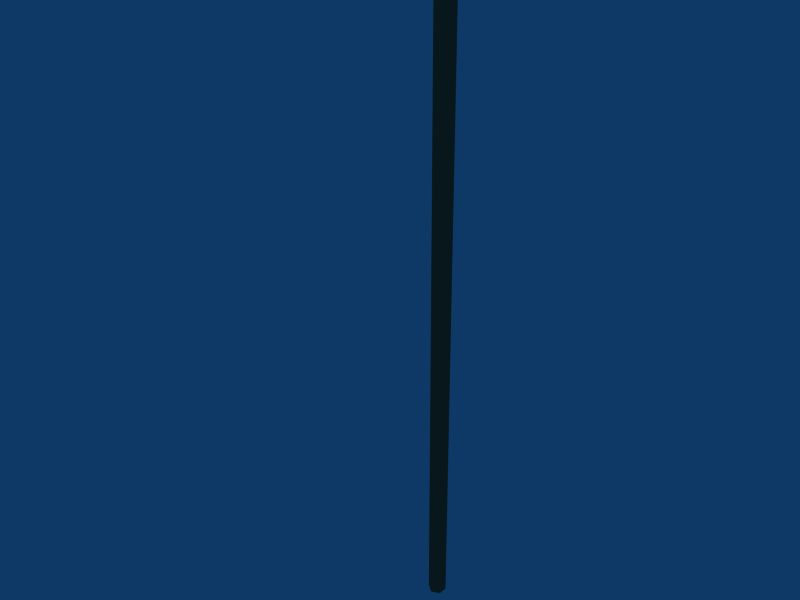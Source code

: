 # Source: pitchfork.blend  (saved by Blender 2.42.0; exported with 4.5.12 LTS)
import bpy
from mathutils import Matrix  # noqa: F401  (used for matrix-valued properties, if any)

bpy.ops.wm.read_factory_settings(use_empty=True)
scene = bpy.context.scene
scene.name = 'Scene'

# ---- collections
col_collection_1 = bpy.data.collections.new('Collection 1'); scene.collection.children.link(col_collection_1)
col_collection_2 = bpy.data.collections.new('Collection 2'); scene.collection.children.link(col_collection_2)
col_collection_2.hide_render = True
col_collection_2.hide_viewport = True

# ---- materials (node trees are filled in below, after node groups)
mat_metal_steelrust = bpy.data.materials.new('Metal_SteelRust')
mat_metal_steelrust.alpha_threshold = 0.0
mat_metal_steelrust.diffuse_color = (1.0, 1.0, 1.0, 1.0)
mat_metal_steelrust.specular_color = (0.7744, 0.7895, 0.7594)
mat_metal_steelrust.roughness = 0.5
mat_metal_steelrust.line_color = (0.0, 0.0, 0.0, 1.0)
mat_wood_pine = bpy.data.materials.new('Wood_Pine')
mat_wood_pine.alpha_threshold = 0.0
mat_wood_pine.diffuse_color = (0.4938, 0.4142, 0.2689, 1.0)
mat_wood_pine.specular_color = (0.9091, 0.9392, 0.8919)
mat_wood_pine.roughness = 0.5
mat_wood_pine.specular_intensity = 0.23
mat_wood_pine.line_color = (0.0, 0.0, 0.0, 1.0)

# ---- material node trees

# ---- world
world_world = bpy.data.worlds.new('World'); scene.world = world_world
world_world.color = (0.05656, 0.2208, 0.4)
world_world.use_sun_shadow = False
world_world.sun_shadow_jitter_overblur = 0.0
world_world.cycles.sampling_method = 'MANUAL'
world_world.cycles.sample_map_resolution = 256

# ---- cameras
cam_camera = bpy.data.cameras.new('Camera')
cam_camera.passepartout_alpha = 0.2
cam_camera.clip_end = 100.0
cam_camera.lens = 35.0
cam_camera.ortho_scale = 7.314
cam_camera.show_passepartout = False
cam_camera.show_safe_areas = True
cam_camera.dof.focus_distance = 0.0
cam_camera.dof.aperture_fstop = 128.0

# ---- lights
light_spot = bpy.data.lights.new('Spot', 'POINT')
light_spot.transmission_factor = 0.0
light_spot.cutoff_distance = 30.0
light_spot.energy = 100.0
light_spot.shadow_buffer_clip_start = 1.001
light_spot.shadow_soft_size = 1.0
light_spot.shadow_maximum_resolution = 0.006
light_spot.use_absolute_resolution = True
light_spot.cycles.use_multiple_importance_sampling = False

# ---- meshes
me_tube = bpy.data.meshes.new('Tube')
me_tube.from_pydata([(0.0, -0.04373, -1.468), (-0.03788, -0.02187, -1.468), (0.03788, -0.02187, -1.468), (-0.03788, 0.02187, -1.468), (0.03788, 0.02187, -1.468), (0.0, 0.04373, -1.468), (0.0, -0.04373, 1.398), (-0.03788, -0.02187, 1.398), (0.03788, -0.02187, 1.398), (-0.03788, 0.02187, 1.398), (0.03788, 0.02187, 1.398), (0.0, 0.04373, 1.398), (0.0, 0.02155, 1.679), (0.0, -0.02155, 1.679), (-0.1639, 0.01954, 1.498), (0.1639, 0.01954, 1.498), (-0.1639, -0.01954, 1.498), (0.1639, -0.01954, 1.498), (-0.2183, 0.01798, 1.679), (0.2183, 0.01798, 1.679), (-0.2183, -0.01798, 1.679), (0.2183, -0.01798, 1.679), (-0.04672, 0.01848, 1.666), (0.04672, 0.01848, 1.666), (-0.05206, -0.001458, 1.666), (0.05206, -0.001458, 1.666), (-0.06666, 0.01314, 1.666), (0.06666, 0.01314, 1.666), (-0.07391, -0.00346, 1.909), (0.07391, -0.00346, 1.909), (-0.08851, 0.01109, 1.909), (0.08851, 0.01109, 1.909), (-0.06857, 0.0165, 1.909), (0.06857, 0.0165, 1.909), (-0.07626, -0.006525, 2.041), (0.07626, -0.006525, 2.041), (-0.08158, -0.02669, 2.041), (0.08158, -0.02669, 2.041), (-0.09609, -0.01272, 2.043), (0.09609, -0.01272, 2.043), (-0.09337, -0.08722, 2.218), (0.09337, -0.08722, 2.218), (-0.2582, -0.09475, 2.218), (0.2582, -0.09475, 2.218), (-0.2609, -0.02026, 2.043), (0.2609, -0.02026, 2.043), (-0.2464, -0.03423, 2.041), (0.2464, -0.03423, 2.041), (-0.2411, -0.01406, 2.041), (0.2411, -0.01406, 2.041), (-0.2334, 0.008961, 1.909), (0.2334, 0.008961, 1.909), (-0.2533, 0.003555, 1.909), (0.2533, 0.003555, 1.909), (-0.2387, -0.011, 1.909), (0.2387, -0.011, 1.909), (-0.1999, 0.005603, 1.666), (0.1999, 0.005603, 1.666), (-0.1853, -0.008995, 1.666), (0.1853, -0.008995, 1.666), (-0.1799, 0.01095, 1.666), (0.1799, 0.01095, 1.666)], [], [(0, 6, 7, 1), (0, 2, 8, 6), (1, 7, 9, 3), (10, 8, 2, 4), (3, 9, 11, 5), (11, 10, 4, 5), (9, 7, 16, 14), (17, 8, 10, 15), (13, 12, 18, 20), (19, 12, 13, 21), (14, 16, 20, 18), (21, 17, 15, 19), (12, 14, 18), (19, 15, 12), (13, 20, 16), (17, 21, 13), (24, 28, 32, 22), (33, 29, 25, 23), (26, 30, 28, 24), (29, 31, 27, 25), (22, 32, 30, 26), (31, 33, 23, 27), (28, 36, 34, 32), (35, 37, 29, 33), (30, 38, 36, 28), (37, 39, 31, 29), (32, 34, 38, 30), (39, 35, 33, 31), (34, 40, 38), (41, 35, 39), (38, 40, 36), (41, 39, 37), (36, 40, 34), (41, 37, 35), (46, 42, 48), (43, 47, 49), (44, 42, 46), (43, 45, 47), (48, 42, 44), (43, 49, 45), (50, 48, 44, 52), (45, 49, 51, 53), (52, 44, 46, 54), (47, 45, 53, 55), (54, 46, 48, 50), (49, 47, 55, 51), (60, 50, 52, 56), (53, 51, 61, 57), (56, 52, 54, 58), (55, 53, 57, 59), (58, 54, 50, 60), (51, 55, 59, 61), (6, 13, 7), (8, 13, 6), (7, 13, 16), (17, 13, 8), (9, 12, 11), (11, 12, 10), (9, 14, 12), (12, 15, 10)])
me_tube.polygons.foreach_set('material_index', [1, 1, 1, 1, 1, 1, 0, 0, 0, 0, 0, 0, 0, 0, 0, 0, 0, 0, 0, 0, 0, 0, 0, 0, 0, 0, 0, 0, 0, 0, 0, 0, 0, 0, 0, 0, 0, 0, 0, 0, 0, 0, 0, 0, 0, 0, 0, 0, 0, 0, 0, 0, 0, 0, 0, 0, 0, 0, 0, 0])
_uv = me_tube.uv_layers.new(name='UVMap')
_uv.uv.foreach_set('vector', [0.3535, 0.2015, 0.3535, 0.9767, 0.2671, 0.9767, 0.2671, 0.2015, 0.3535, 0.2015, 0.441, 0.2015, 0.441, 0.9767, 0.3535, 0.9767, 0.2671, 0.2015, 0.2671, 0.9767, 0.1808, 0.9766, 0.1808, 0.2015, 0.5285, 0.9767, 0.441, 0.9767, 0.441, 0.2015, 0.5285, 0.2015, 0.1808, 0.2015, 0.1808, 0.9766, 0.0944, 0.9766, 0.0944, 0.2015, 0.0944, 0.9766, 0.006881, 0.9766, 0.006881, 0.2015, 0.0944, 0.2015, 0.7008, 0.7032, 0.7415, 0.6625, 0.8417, 0.7964, 0.8161, 0.8347, 0.7521, 0.09204, 0.851, 0.2146, 0.8169, 0.2474, 0.7266, 0.1258, 0.5444, 0.3097, 0.5912, 0.3097, 0.5913, 0.5727, 0.5524, 0.5735, 0.5913, 0.04569, 0.5912, 0.3097, 0.5444, 0.3097, 0.5522, 0.04497, 0.8161, 0.8347, 0.8417, 0.7964, 0.9866, 0.8809, 0.968, 0.9205, 0.6111, 0.005317, 0.7521, 0.09204, 0.7266, 0.1258, 0.5913, 0.04569, 0.5912, 0.3097, 0.7467, 0.5059, 0.5913, 0.5727, 0.5913, 0.04569, 0.7266, 0.1258, 0.5912, 0.3097, 0.9889, 0.594, 0.9866, 0.8809, 0.8417, 0.7964, 0.8174, 0.3803, 0.9857, 0.3062, 0.9889, 0.594, 0.9906, 0.9316, 0.8499, 0.934, 0.8525, 0.9521, 0.9919, 0.9501, 0.5916, 0.7355, 0.6097, 0.7378, 0.6102, 0.5972, 0.5917, 0.5961, 0.9901, 0.9686, 0.8511, 0.9701, 0.8511, 0.9882, 0.9917, 0.9868, 0.5555, 0.7374, 0.5736, 0.7371, 0.5733, 0.5982, 0.555, 0.5968, 0.9919, 0.9501, 0.8525, 0.9521, 0.8511, 0.9701, 0.9901, 0.9686, 0.5736, 0.7371, 0.5916, 0.7355, 0.5917, 0.5961, 0.5733, 0.5982, 0.8499, 0.934, 0.7346, 0.9384, 0.7415, 0.9549, 0.8525, 0.9521, 0.5903, 0.8465, 0.6069, 0.8532, 0.6097, 0.7378, 0.5916, 0.7355, 0.8511, 0.9701, 0.7379, 0.9721, 0.7356, 0.9889, 0.8511, 0.9882, 0.5564, 0.8528, 0.5732, 0.8503, 0.5736, 0.7371, 0.5555, 0.7374, 0.8525, 0.9521, 0.7415, 0.9549, 0.7379, 0.9721, 0.8511, 0.9701, 0.5732, 0.8503, 0.5903, 0.8465, 0.5916, 0.7355, 0.5736, 0.7371, 0.7415, 0.9549, 0.6067, 0.9648, 0.7379, 0.9721, 0.5823, 0.9814, 0.5903, 0.8465, 0.5732, 0.8503, 0.7379, 0.9721, 0.6067, 0.9648, 0.7356, 0.9889, 0.5823, 0.9814, 0.5732, 0.8503, 0.5564, 0.8528, 0.7346, 0.9384, 0.6067, 0.9648, 0.7415, 0.9549, 0.5823, 0.9814, 0.6069, 0.8532, 0.5903, 0.8465, 0.196, 0.1161, 0.06599, 0.14, 0.2026, 0.1329, 0.06664, 0.07282, 0.1966, 0.09693, 0.2033, 0.08013, 0.1986, 0.1503, 0.06599, 0.14, 0.1959, 0.1673, 0.06664, 0.07282, 0.1992, 0.06269, 0.1966, 0.04577, 0.2026, 0.1329, 0.06599, 0.14, 0.1986, 0.1503, 0.06664, 0.07282, 0.2033, 0.08013, 0.1992, 0.06269, 0.314, 0.133, 0.2026, 0.1329, 0.1986, 0.1503, 0.3112, 0.1509, 0.1992, 0.06269, 0.2033, 0.08013, 0.3147, 0.08018, 0.3118, 0.06232, 0.3112, 0.1509, 0.1986, 0.1503, 0.1959, 0.1673, 0.3115, 0.1689, 0.1966, 0.04577, 0.1992, 0.06269, 0.3118, 0.06232, 0.3123, 0.04427, 0.3117, 0.1148, 0.196, 0.1161, 0.2026, 0.1329, 0.314, 0.133, 0.2033, 0.08013, 0.1966, 0.09693, 0.3123, 0.09842, 0.3147, 0.08018, 0.4548, 0.1345, 0.314, 0.133, 0.3112, 0.1509, 0.4505, 0.1523, 0.3118, 0.06232, 0.3147, 0.08018, 0.4555, 0.07886, 0.4512, 0.06105, 0.4505, 0.1523, 0.3112, 0.1509, 0.3115, 0.1689, 0.4533, 0.1706, 0.3123, 0.04427, 0.3118, 0.06232, 0.4512, 0.06105, 0.454, 0.04278, 0.4535, 0.1163, 0.3117, 0.1148, 0.314, 0.133, 0.4548, 0.1345, 0.3147, 0.08018, 0.3123, 0.09842, 0.4541, 0.09706, 0.4555, 0.07886, 0.7368, 0.6051, 0.9889, 0.594, 0.7415, 0.6625, 0.7374, 0.5474, 0.9889, 0.594, 0.7368, 0.6051, 0.7415, 0.6625, 0.9889, 0.594, 0.8417, 0.7964, 0.8174, 0.3803, 0.9889, 0.594, 0.7374, 0.5474, 0.8206, 0.3524, 0.5912, 0.3097, 0.8213, 0.2998, 0.8213, 0.2998, 0.5912, 0.3097, 0.8169, 0.2474, 0.8206, 0.3524, 0.7467, 0.5059, 0.5912, 0.3097, 0.5912, 0.3097, 0.7266, 0.1258, 0.8169, 0.2474])
_ca = me_tube.color_attributes.new('Col', 'BYTE_COLOR', 'CORNER')
_ca.data.foreach_set('color', [1.0, 1.0, 1.0, 1.0, 1.0, 1.0, 1.0, 1.0, 1.0, 1.0, 1.0, 1.0, 1.0, 1.0, 1.0, 1.0, 1.0, 1.0, 1.0, 1.0, 1.0, 1.0, 1.0, 1.0, 1.0, 1.0, 1.0, 1.0, 1.0, 1.0, 1.0, 1.0, 1.0, 1.0, 1.0, 1.0, 1.0, 1.0, 1.0, 1.0, 1.0, 1.0, 1.0, 1.0, 1.0, 1.0, 1.0, 1.0, 1.0, 1.0, 1.0, 1.0, 1.0, 1.0, 1.0, 1.0, 1.0, 1.0, 1.0, 1.0, 1.0, 1.0, 1.0, 1.0, 1.0, 1.0, 1.0, 1.0, 1.0, 1.0, 1.0, 1.0, 1.0, 1.0, 1.0, 1.0, 1.0, 1.0, 1.0, 1.0, 1.0, 1.0, 1.0, 1.0, 1.0, 1.0, 1.0, 1.0, 1.0, 1.0, 1.0, 1.0, 1.0, 1.0, 1.0, 1.0, 1.0, 1.0, 1.0, 1.0, 1.0, 1.0, 1.0, 1.0, 1.0, 1.0, 1.0, 1.0, 1.0, 1.0, 1.0, 1.0, 1.0, 1.0, 1.0, 1.0, 1.0, 1.0, 1.0, 1.0, 1.0, 1.0, 1.0, 1.0, 1.0, 1.0, 1.0, 1.0, 1.0, 1.0, 1.0, 1.0, 1.0, 1.0, 1.0, 1.0, 1.0, 1.0, 1.0, 1.0, 1.0, 1.0, 1.0, 1.0, 1.0, 1.0, 1.0, 1.0, 1.0, 1.0, 1.0, 1.0, 1.0, 1.0, 1.0, 1.0, 1.0, 1.0, 1.0, 1.0, 1.0, 1.0, 1.0, 1.0, 1.0, 1.0, 1.0, 1.0, 1.0, 1.0, 1.0, 1.0, 1.0, 1.0, 1.0, 1.0, 1.0, 1.0, 1.0, 1.0, 1.0, 1.0, 1.0, 1.0, 1.0, 1.0, 1.0, 1.0, 1.0, 1.0, 1.0, 1.0, 1.0, 1.0, 1.0, 1.0, 1.0, 1.0, 1.0, 1.0, 1.0, 1.0, 1.0, 1.0, 1.0, 1.0, 1.0, 1.0, 1.0, 1.0, 1.0, 1.0, 1.0, 1.0, 1.0, 1.0, 1.0, 1.0, 1.0, 1.0, 1.0, 1.0, 1.0, 1.0, 1.0, 1.0, 1.0, 1.0, 1.0, 1.0, 1.0, 1.0, 1.0, 1.0, 1.0, 1.0, 1.0, 1.0, 1.0, 1.0, 1.0, 1.0, 1.0, 1.0, 1.0, 1.0, 1.0, 1.0, 1.0, 1.0, 1.0, 1.0, 1.0, 1.0, 1.0, 1.0, 1.0, 1.0, 1.0, 1.0, 1.0, 1.0, 1.0, 1.0, 1.0, 1.0, 1.0, 1.0, 1.0, 1.0, 1.0, 1.0, 1.0, 1.0, 1.0, 1.0, 1.0, 1.0, 1.0, 1.0, 1.0, 1.0, 1.0, 1.0, 1.0, 1.0, 1.0, 1.0, 1.0, 1.0, 1.0, 1.0, 1.0, 1.0, 1.0, 1.0, 1.0, 1.0, 1.0, 1.0, 1.0, 1.0, 1.0, 1.0, 1.0, 1.0, 1.0, 1.0, 1.0, 1.0, 1.0, 1.0, 1.0, 1.0, 1.0, 1.0, 1.0, 1.0, 1.0, 1.0, 1.0, 1.0, 1.0, 1.0, 1.0, 1.0, 1.0, 1.0, 1.0, 1.0, 1.0, 1.0, 1.0, 1.0, 1.0, 1.0, 1.0, 1.0, 1.0, 1.0, 1.0, 1.0, 1.0, 1.0, 1.0, 1.0, 1.0, 1.0, 1.0, 1.0, 1.0, 1.0, 1.0, 1.0, 1.0, 1.0, 1.0, 1.0, 1.0, 1.0, 1.0, 1.0, 1.0, 1.0, 1.0, 1.0, 1.0, 1.0, 1.0, 1.0, 1.0, 1.0, 1.0, 1.0, 1.0, 1.0, 1.0, 1.0, 1.0, 1.0, 1.0, 1.0, 1.0, 1.0, 1.0, 1.0, 1.0, 1.0, 1.0, 1.0, 1.0, 1.0, 1.0, 1.0, 1.0, 1.0, 1.0, 1.0, 1.0, 1.0, 1.0, 1.0, 1.0, 1.0, 1.0, 1.0, 1.0, 1.0, 1.0, 1.0, 1.0, 1.0, 1.0, 1.0, 1.0, 1.0, 1.0, 1.0, 1.0, 1.0, 1.0, 1.0, 1.0, 1.0, 1.0, 1.0, 1.0, 1.0, 1.0, 1.0, 1.0, 1.0, 1.0, 1.0, 1.0, 1.0, 1.0, 1.0, 1.0, 1.0, 1.0, 1.0, 1.0, 1.0, 1.0, 1.0, 1.0, 1.0, 1.0, 1.0, 1.0, 1.0, 1.0, 1.0, 1.0, 1.0, 1.0, 1.0, 1.0, 1.0, 1.0, 1.0, 1.0, 1.0, 1.0, 1.0, 1.0, 1.0, 1.0, 1.0, 1.0, 1.0, 1.0, 1.0, 1.0, 1.0, 1.0, 1.0, 1.0, 1.0, 1.0, 1.0, 1.0, 1.0, 1.0, 1.0, 1.0, 1.0, 1.0, 1.0, 1.0, 1.0, 1.0, 1.0, 1.0, 1.0, 1.0, 1.0, 1.0, 1.0, 1.0, 1.0, 1.0, 1.0, 1.0, 1.0, 1.0, 1.0, 1.0, 1.0, 1.0, 1.0, 1.0, 1.0, 1.0, 1.0, 1.0, 1.0, 1.0, 1.0, 1.0, 1.0, 1.0, 1.0, 1.0, 1.0, 1.0, 1.0, 1.0, 1.0, 1.0, 1.0, 1.0, 1.0, 1.0, 1.0, 1.0, 1.0, 1.0, 1.0, 1.0, 1.0, 1.0, 1.0, 1.0, 1.0, 1.0, 1.0, 1.0, 1.0, 1.0, 1.0, 1.0, 1.0, 1.0, 1.0, 1.0, 1.0, 1.0, 1.0, 1.0, 1.0, 1.0, 1.0, 1.0, 1.0, 1.0, 1.0, 1.0, 1.0, 1.0, 1.0, 1.0, 1.0, 1.0, 1.0, 1.0, 1.0, 1.0, 1.0, 1.0, 1.0, 1.0, 1.0, 1.0, 1.0, 1.0, 1.0, 1.0, 1.0, 1.0, 1.0, 1.0, 1.0, 1.0, 1.0, 1.0, 1.0, 1.0, 1.0, 1.0, 1.0, 1.0, 1.0, 1.0, 1.0, 1.0, 1.0, 1.0, 1.0, 1.0, 1.0, 1.0, 1.0, 1.0, 1.0, 1.0, 1.0, 1.0, 1.0, 1.0, 1.0, 1.0, 1.0, 1.0, 1.0, 1.0, 1.0, 1.0, 1.0, 1.0, 1.0, 1.0, 1.0, 1.0, 1.0, 1.0, 1.0, 1.0, 1.0, 1.0, 1.0, 1.0, 1.0, 1.0, 1.0, 1.0, 1.0, 1.0, 1.0, 1.0, 1.0, 1.0, 1.0, 1.0, 1.0, 1.0, 1.0, 1.0, 1.0, 1.0, 1.0, 1.0, 1.0, 1.0, 1.0, 1.0, 1.0, 1.0, 1.0, 1.0, 1.0, 1.0, 1.0, 1.0, 1.0, 1.0, 1.0, 1.0, 1.0, 1.0, 1.0, 1.0, 1.0, 1.0, 1.0, 1.0, 1.0, 1.0, 1.0, 1.0, 1.0, 1.0, 1.0, 1.0, 1.0, 1.0, 1.0, 1.0, 1.0, 1.0, 1.0, 1.0, 1.0, 1.0, 1.0, 1.0, 1.0, 1.0, 1.0, 1.0, 1.0, 1.0, 1.0, 1.0, 1.0, 1.0, 1.0, 1.0, 1.0, 1.0, 1.0, 1.0, 1.0, 1.0, 1.0, 1.0, 1.0, 1.0, 1.0, 1.0, 1.0, 1.0, 1.0, 1.0, 1.0, 1.0, 1.0, 1.0, 1.0, 1.0, 1.0, 1.0, 1.0, 1.0, 1.0, 1.0, 1.0, 1.0, 1.0, 1.0, 1.0, 1.0, 1.0, 1.0, 1.0, 1.0, 1.0, 1.0, 1.0, 1.0, 1.0, 1.0, 1.0, 1.0, 1.0, 1.0, 1.0, 1.0, 1.0, 1.0, 1.0, 1.0, 1.0, 1.0, 1.0, 1.0, 1.0, 1.0, 1.0, 1.0, 1.0, 1.0, 1.0, 1.0, 1.0, 1.0, 1.0, 1.0, 1.0, 1.0, 1.0, 1.0, 1.0, 1.0, 1.0, 1.0, 1.0, 1.0, 1.0, 1.0, 1.0, 1.0, 1.0, 1.0, 1.0, 1.0, 1.0, 1.0, 1.0, 1.0, 1.0, 1.0, 1.0, 1.0, 1.0, 1.0, 1.0, 1.0, 1.0, 1.0, 1.0, 1.0, 1.0, 1.0, 1.0, 1.0, 1.0, 1.0, 1.0, 1.0, 1.0, 1.0, 1.0, 1.0, 1.0, 1.0, 1.0, 1.0, 1.0, 1.0, 1.0, 1.0, 1.0, 1.0, 1.0, 1.0, 1.0, 1.0, 1.0, 1.0, 1.0, 1.0, 1.0, 1.0, 1.0, 1.0, 1.0, 1.0, 1.0, 1.0, 1.0, 1.0, 1.0])
me_tube.materials.append(mat_metal_steelrust)
me_tube.materials.append(mat_wood_pine)
me_tube.use_remesh_preserve_volume = False
me_tube.use_remesh_preserve_attributes = False
me_tube.use_mirror_vertex_groups = False
me_tube.auto_texspace = False
me_tube.update()

# ---- objects
ob_tube = bpy.data.objects.new('Tube', me_tube)
ob_camera = bpy.data.objects.new('Camera', cam_camera)
ob_lamp = bpy.data.objects.new('Lamp', light_spot)

# ---- transforms, parenting, visibility, modifiers, constraints
ob_tube.location = (0.0, 0.0, 0.0)
ob_tube.lock_rotations_4d = False
ob_tube.empty_display_type = 'ARROWS'
ob_tube.color = (0.0, 0.0, 0.0, 1.0)
ob_tube.show_texture_space = True
ob_tube.lineart.crease_threshold = 0.0
ob_camera.location = (2.007, -2.107, 1.617)
ob_camera.rotation_euler = (1.109, 0.01082, 0.8149)
ob_camera.lock_rotations_4d = False
ob_camera.empty_display_type = 'ARROWS'
ob_camera.color = (0.0, 0.0, 0.0, 0.0)
ob_camera.display_type = 'WIRE'
ob_camera.lineart.crease_threshold = 0.0
ob_lamp.location = (1.205, -2.745, 5.904)
ob_lamp.rotation_euler = (0.6503, 0.05522, 1.866)
ob_lamp.lock_rotations_4d = False
ob_lamp.empty_display_type = 'ARROWS'
ob_lamp.color = (0.0, 0.0, 0.0, 0.0)
ob_lamp.lineart.crease_threshold = 0.0

# ---- collection membership
col_collection_1.objects.link(ob_tube)
col_collection_1.objects.link(ob_camera)
col_collection_2.objects.link(ob_lamp)

# ---- scene / render settings (as saved in the file)
scene.camera = ob_camera
scene.frame_start = 1; scene.frame_end = 250; scene.frame_set(1)
scene.render.engine = 'BLENDER_EEVEE_NEXT'
scene.render.image_settings.color_mode = 'RGB'
scene.render.image_settings.compression = 90
scene.render.resolution_x = 800
scene.render.resolution_y = 600
scene.render.pixel_aspect_x = 100.0
scene.render.pixel_aspect_y = 100.0
scene.render.fps = 25
scene.render.dither_intensity = 0.0
scene.render.film_transparent = True
scene.render.use_compositing = False
scene.render.use_sequencer = False
scene.render.bake_bias = 0.0
scene.render.use_stamp_time = False
scene.render.use_stamp_date = False
scene.render.use_stamp_frame = False
scene.render.use_stamp_camera = False
scene.render.use_stamp_scene = False
scene.render.use_stamp_filename = False
scene.render.use_stamp_render_time = False
scene.render.stamp_font_size = 0
scene.cycles.use_denoising = False
scene.cycles.samples = 10
scene.cycles.sampling_pattern = 'TABULATED_SOBOL'
scene.cycles.light_sampling_threshold = 0.0
scene.cycles.use_adaptive_sampling = False
scene.cycles.use_light_tree = False
scene.cycles.blur_glossy = 0.0
scene.cycles.volume_bounces = 1
scene.cycles.pixel_filter_type = 'GAUSSIAN'
scene.cycles.sample_clamp_indirect = 0.0
scene.view_settings.view_transform = 'Raw'
bpy.context.view_layer.update()
